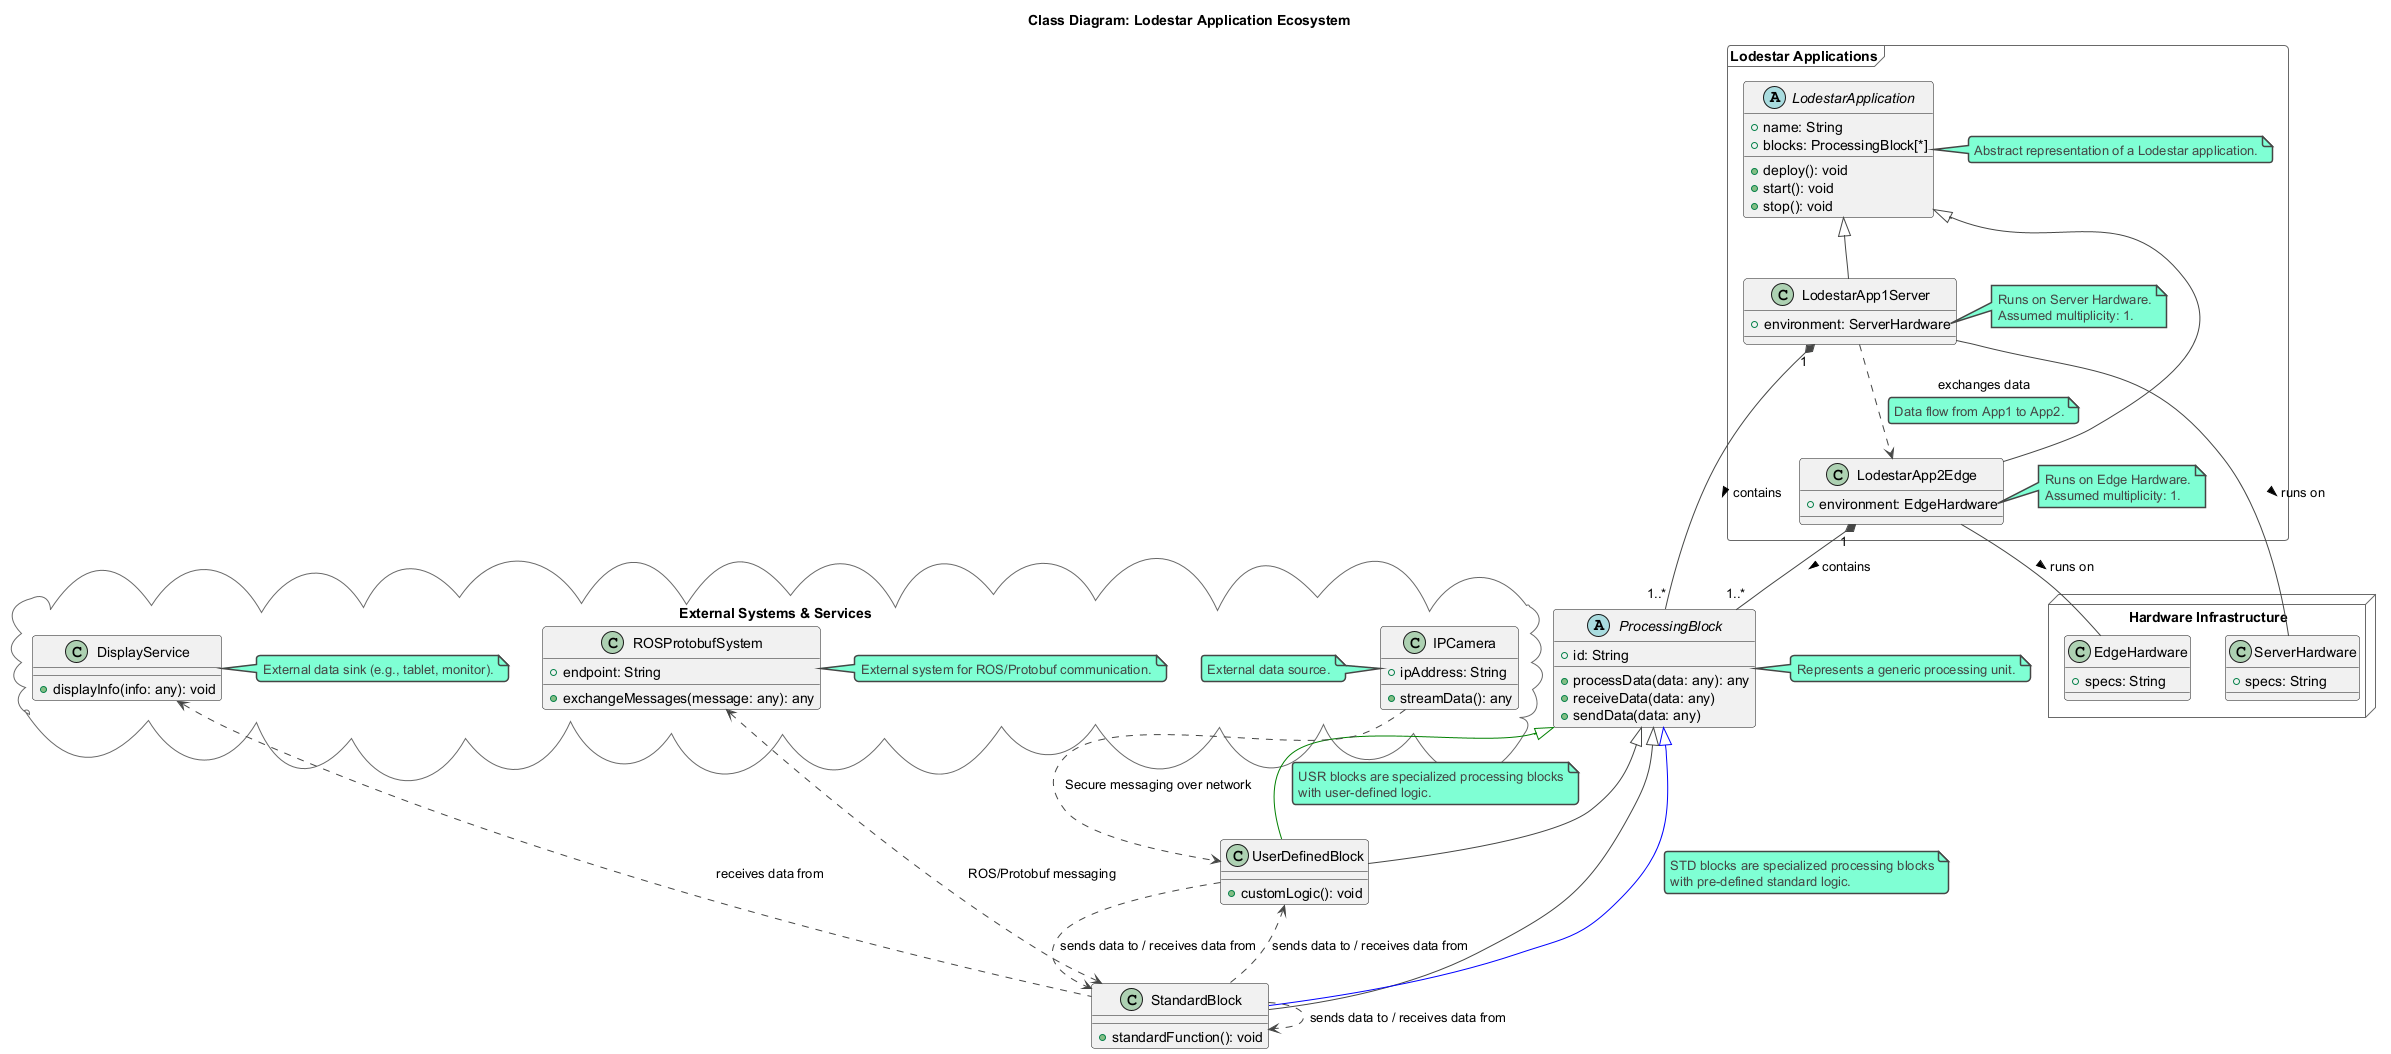

The diagram above was rendered by PlantUML. Its source (embedded in the PNG):
@startuml
!theme vibrant
title Class Diagram: Lodestar Application Ecosystem

abstract class ProcessingBlock {
  + id: String
  + processData(data: any): any
  + receiveData(data: any)
  + sendData(data: any)
}
note right of ProcessingBlock : Represents a generic processing unit.

class UserDefinedBlock extends ProcessingBlock {
  + customLogic(): void
}
UserDefinedBlock -[#green]-|> ProcessingBlock
note on link
  USR blocks are specialized processing blocks
  with user-defined logic.
end note

class StandardBlock extends ProcessingBlock {
  + standardFunction(): void
}
StandardBlock -[#blue]-|> ProcessingBlock
note on link
  STD blocks are specialized processing blocks
  with pre-defined standard logic.
end note

package "Lodestar Applications" <<Frame>> {
  abstract class LodestarApplication {
    + name: String
    + blocks: ProcessingBlock[*]
    + deploy(): void
    + start(): void
    + stop(): void
  }
  note right of LodestarApplication : Abstract representation of a Lodestar application.

  class LodestarApp1Server extends LodestarApplication {
    + environment: ServerHardware
  }
  note right of LodestarApp1Server::environment
    Runs on Server Hardware.
    Assumed multiplicity: 1.
  end note

  class LodestarApp2Edge extends LodestarApplication {
    + environment: EdgeHardware
  }
  note right of LodestarApp2Edge::environment
    Runs on Edge Hardware.
    Assumed multiplicity: 1.
  end note

  LodestarApp1Server "1" *-- "1..*" ProcessingBlock : contains >
  LodestarApp2Edge "1" *-- "1..*" ProcessingBlock : contains >
}

package "Hardware Infrastructure" <<Node>> {
  class ServerHardware {
    + specs: String
  }
  class EdgeHardware {
    + specs: String
  }
}

package "External Systems & Services" <<Cloud>> {
  class IPCamera {
    + ipAddress: String
    + streamData(): any
  }
  note left of IPCamera : External data source.

  class DisplayService {
    + displayInfo(info: any): void
  }
  note right of DisplayService : External data sink (e.g., tablet, monitor).

  class ROSProtobufSystem {
    + endpoint: String
    + exchangeMessages(message: any): any
  }
  note right of ROSProtobufSystem : External system for ROS/Protobuf communication.
}

' Relationships between applications, blocks, and external systems
' These are conceptual interactions, not strictly aggregation/composition in all cases.
' Using dashed lines for "interacts with" or "data flow" between instances.
UserDefinedBlock ..> StandardBlock : sends data to / receives data from
StandardBlock ..> UserDefinedBlock : sends data to / receives data from
StandardBlock ..> StandardBlock : sends data to / receives data from

LodestarApp1Server ..> LodestarApp2Edge : exchanges data
note on link
  Data flow from App1 to App2.
end note

IPCamera ..> UserDefinedBlock : "Secure messaging over network"
DisplayService <.. StandardBlock : receives data from
ROSProtobufSystem <..> StandardBlock : "ROS/Protobuf messaging"

' Implicit hardware association
LodestarApp1Server -- ServerHardware : runs on >
LodestarApp2Edge -- EdgeHardware : runs on >

@enduml